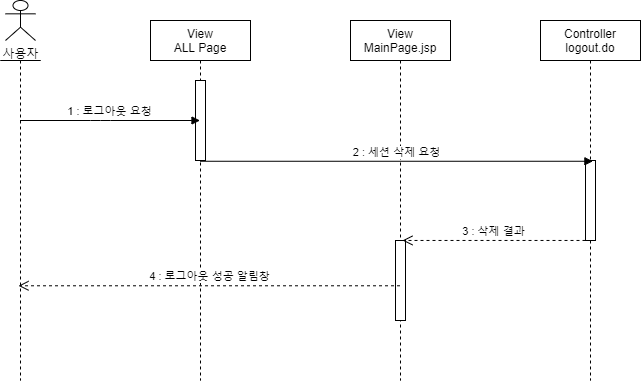

The diagram above was exported from draw.io. Its source (the exported page's mxGraphModel, read from the mxfile embedded in the PNG):
<mxGraphModel dx="1038" dy="491" grid="1" gridSize="10" guides="1" tooltips="1" connect="1" arrows="1" fold="1" page="1" pageScale="1" pageWidth="827" pageHeight="1169" math="0" shadow="0">
  <root>
    <mxCell id="GpkFYvGnhHmYvcmhhvq2-0" />
    <mxCell id="GpkFYvGnhHmYvcmhhvq2-1" parent="GpkFYvGnhHmYvcmhhvq2-0" />
    <mxCell id="b-Dyf1Kr0LnYNOCGOFDi-0" value="사용자" style="shape=umlActor;verticalLabelPosition=bottom;verticalAlign=top;html=1;outlineConnect=0;" parent="GpkFYvGnhHmYvcmhhvq2-1" vertex="1">
      <mxGeometry x="125" y="60" width="30" height="40" as="geometry" />
    </mxCell>
    <mxCell id="b-Dyf1Kr0LnYNOCGOFDi-1" value="" style="shape=umlLifeline;participant=umlActor;perimeter=lifelinePerimeter;whiteSpace=wrap;html=1;container=1;collapsible=0;recursiveResize=0;verticalAlign=top;spacingTop=36;outlineConnect=0;size=0;" parent="GpkFYvGnhHmYvcmhhvq2-1" vertex="1">
      <mxGeometry x="120" y="120" width="40" height="320" as="geometry" />
    </mxCell>
    <mxCell id="b-Dyf1Kr0LnYNOCGOFDi-2" value="View&#10;ALL Page" style="shape=umlLifeline;perimeter=lifelinePerimeter;container=1;collapsible=0;recursiveResize=0;rounded=0;shadow=0;strokeWidth=1;" parent="GpkFYvGnhHmYvcmhhvq2-1" vertex="1">
      <mxGeometry x="270" y="80" width="100" height="360" as="geometry" />
    </mxCell>
    <mxCell id="b-Dyf1Kr0LnYNOCGOFDi-3" value="" style="points=[];perimeter=orthogonalPerimeter;rounded=0;shadow=0;strokeWidth=1;" parent="b-Dyf1Kr0LnYNOCGOFDi-2" vertex="1">
      <mxGeometry x="45" y="60" width="10" height="80" as="geometry" />
    </mxCell>
    <mxCell id="b-Dyf1Kr0LnYNOCGOFDi-4" value="View&#10;MainPage.jsp" style="shape=umlLifeline;perimeter=lifelinePerimeter;container=1;collapsible=0;recursiveResize=0;rounded=0;shadow=0;strokeWidth=1;" parent="GpkFYvGnhHmYvcmhhvq2-1" vertex="1">
      <mxGeometry x="470" y="80" width="100" height="360" as="geometry" />
    </mxCell>
    <mxCell id="b-Dyf1Kr0LnYNOCGOFDi-5" value="" style="points=[];perimeter=orthogonalPerimeter;rounded=0;shadow=0;strokeWidth=1;" parent="b-Dyf1Kr0LnYNOCGOFDi-4" vertex="1">
      <mxGeometry x="45" y="220" width="10" height="80" as="geometry" />
    </mxCell>
    <mxCell id="b-Dyf1Kr0LnYNOCGOFDi-6" value="Controller&#10;logout.do" style="shape=umlLifeline;perimeter=lifelinePerimeter;container=1;collapsible=0;recursiveResize=0;rounded=0;shadow=0;strokeWidth=1;" parent="GpkFYvGnhHmYvcmhhvq2-1" vertex="1">
      <mxGeometry x="660" y="80" width="100" height="360" as="geometry" />
    </mxCell>
    <mxCell id="b-Dyf1Kr0LnYNOCGOFDi-7" value="" style="points=[];perimeter=orthogonalPerimeter;rounded=0;shadow=0;strokeWidth=1;" parent="b-Dyf1Kr0LnYNOCGOFDi-6" vertex="1">
      <mxGeometry x="45" y="140" width="10" height="80" as="geometry" />
    </mxCell>
    <mxCell id="b-Dyf1Kr0LnYNOCGOFDi-8" value="1 : 로그아웃 요청" style="verticalAlign=bottom;endArrow=block;shadow=0;strokeWidth=1;" parent="GpkFYvGnhHmYvcmhhvq2-1" target="b-Dyf1Kr0LnYNOCGOFDi-2" edge="1">
      <mxGeometry relative="1" as="geometry">
        <mxPoint x="139.5" y="180" as="sourcePoint" />
        <mxPoint x="285" y="180" as="targetPoint" />
        <Array as="points">
          <mxPoint x="220" y="180" />
        </Array>
      </mxGeometry>
    </mxCell>
    <mxCell id="b-Dyf1Kr0LnYNOCGOFDi-9" value="2 : 세션 삭제 요청" style="html=1;verticalAlign=bottom;endArrow=block;entryX=0.524;entryY=0.391;entryDx=0;entryDy=0;entryPerimeter=0;" parent="GpkFYvGnhHmYvcmhhvq2-1" source="b-Dyf1Kr0LnYNOCGOFDi-2" target="b-Dyf1Kr0LnYNOCGOFDi-6" edge="1">
      <mxGeometry width="80" relative="1" as="geometry">
        <mxPoint x="370" y="260" as="sourcePoint" />
        <mxPoint x="450" y="260" as="targetPoint" />
      </mxGeometry>
    </mxCell>
    <mxCell id="b-Dyf1Kr0LnYNOCGOFDi-10" value="3 : 삭제 결과" style="html=1;verticalAlign=bottom;endArrow=open;dashed=1;endSize=8;entryX=0.52;entryY=0.611;entryDx=0;entryDy=0;entryPerimeter=0;" parent="GpkFYvGnhHmYvcmhhvq2-1" source="b-Dyf1Kr0LnYNOCGOFDi-7" target="b-Dyf1Kr0LnYNOCGOFDi-4" edge="1">
      <mxGeometry relative="1" as="geometry">
        <mxPoint x="450" y="260" as="sourcePoint" />
        <mxPoint x="530" y="290" as="targetPoint" />
      </mxGeometry>
    </mxCell>
    <mxCell id="b-Dyf1Kr0LnYNOCGOFDi-11" value="4 : 로그아웃 성공 알림창" style="html=1;verticalAlign=bottom;endArrow=open;dashed=1;endSize=8;entryX=0.45;entryY=0.704;entryDx=0;entryDy=0;entryPerimeter=0;" parent="GpkFYvGnhHmYvcmhhvq2-1" source="b-Dyf1Kr0LnYNOCGOFDi-4" target="b-Dyf1Kr0LnYNOCGOFDi-1" edge="1">
      <mxGeometry relative="1" as="geometry">
        <mxPoint x="450" y="260" as="sourcePoint" />
        <mxPoint x="370" y="260" as="targetPoint" />
      </mxGeometry>
    </mxCell>
  </root>
</mxGraphModel>